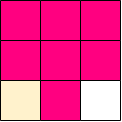

The diagram above was exported from draw.io. Its source (the exported page's mxGraphModel, read from the mxfile embedded in the PNG):
<mxGraphModel dx="286" dy="134" grid="1" gridSize="10" guides="1" tooltips="1" connect="1" arrows="1" fold="1" page="1" pageScale="1" pageWidth="850" pageHeight="1100" math="0" shadow="0">
  <root>
    <mxCell id="0" />
    <mxCell id="1" parent="0" />
    <mxCell id="St2nqg9pr-sqbQS-SnP_-1" value="" style="rounded=0;whiteSpace=wrap;html=1;fillColor=#FF0080;strokeColor=none;" parent="1" vertex="1">
      <mxGeometry x="480" y="360" width="120" height="120" as="geometry" />
    </mxCell>
    <mxCell id="9XE3LixvWuyNj03zyTbZ-89" value="" style="rounded=0;whiteSpace=wrap;html=1;strokeColor=none;" parent="1" vertex="1">
      <mxGeometry x="560" y="440" width="40" height="40" as="geometry" />
    </mxCell>
    <mxCell id="9XE3LixvWuyNj03zyTbZ-91" value="" style="rounded=0;whiteSpace=wrap;html=1;fillColor=#fff2cc;strokeColor=none;gradientColor=none;" parent="1" vertex="1">
      <mxGeometry x="480" y="440" width="40" height="40" as="geometry" />
    </mxCell>
    <mxCell id="9XE3LixvWuyNj03zyTbZ-103" value="" style="endArrow=none;html=1;rounded=0;entryX=1;entryY=1;entryDx=0;entryDy=0;exitX=0;exitY=0;exitDx=0;exitDy=0;" parent="1" edge="1">
      <mxGeometry width="50" height="50" relative="1" as="geometry">
        <mxPoint x="480" y="480" as="sourcePoint" />
        <mxPoint x="520" y="480" as="targetPoint" />
      </mxGeometry>
    </mxCell>
    <mxCell id="9XE3LixvWuyNj03zyTbZ-104" value="" style="endArrow=none;html=1;rounded=0;entryX=1;entryY=1;entryDx=0;entryDy=0;exitX=0;exitY=0;exitDx=0;exitDy=0;" parent="1" edge="1">
      <mxGeometry width="50" height="50" relative="1" as="geometry">
        <mxPoint x="520" y="480" as="sourcePoint" />
        <mxPoint x="560" y="480" as="targetPoint" />
      </mxGeometry>
    </mxCell>
    <mxCell id="9XE3LixvWuyNj03zyTbZ-105" value="" style="endArrow=none;html=1;rounded=0;entryX=1;entryY=1;entryDx=0;entryDy=0;exitX=0;exitY=0;exitDx=0;exitDy=0;" parent="1" edge="1">
      <mxGeometry width="50" height="50" relative="1" as="geometry">
        <mxPoint x="560" y="480" as="sourcePoint" />
        <mxPoint x="600" y="480" as="targetPoint" />
      </mxGeometry>
    </mxCell>
    <mxCell id="9XE3LixvWuyNj03zyTbZ-106" value="" style="endArrow=none;html=1;rounded=0;entryX=1;entryY=1;entryDx=0;entryDy=0;exitX=0;exitY=0;exitDx=0;exitDy=0;" parent="1" edge="1">
      <mxGeometry width="50" height="50" relative="1" as="geometry">
        <mxPoint x="480" y="440" as="sourcePoint" />
        <mxPoint x="520" y="440" as="targetPoint" />
      </mxGeometry>
    </mxCell>
    <mxCell id="9XE3LixvWuyNj03zyTbZ-115" value="" style="endArrow=none;html=1;rounded=0;entryX=1;entryY=1;entryDx=0;entryDy=0;exitX=0;exitY=0;exitDx=0;exitDy=0;" parent="1" edge="1">
      <mxGeometry width="50" height="50" relative="1" as="geometry">
        <mxPoint x="480" y="360" as="sourcePoint" />
        <mxPoint x="520" y="360" as="targetPoint" />
      </mxGeometry>
    </mxCell>
    <mxCell id="9XE3LixvWuyNj03zyTbZ-116" value="" style="endArrow=none;html=1;rounded=0;entryX=1;entryY=1;entryDx=0;entryDy=0;exitX=0;exitY=0;exitDx=0;exitDy=0;" parent="1" edge="1">
      <mxGeometry width="50" height="50" relative="1" as="geometry">
        <mxPoint x="520" y="360" as="sourcePoint" />
        <mxPoint x="560" y="360" as="targetPoint" />
      </mxGeometry>
    </mxCell>
    <mxCell id="9XE3LixvWuyNj03zyTbZ-119" value="" style="endArrow=none;html=1;rounded=0;entryX=1;entryY=1;entryDx=0;entryDy=0;exitX=0;exitY=0;exitDx=0;exitDy=0;" parent="1" edge="1">
      <mxGeometry width="50" height="50" relative="1" as="geometry">
        <mxPoint x="520" y="400" as="sourcePoint" />
        <mxPoint x="560" y="400" as="targetPoint" />
      </mxGeometry>
    </mxCell>
    <mxCell id="9XE3LixvWuyNj03zyTbZ-133" value="" style="endArrow=none;html=1;rounded=0;exitX=1;exitY=1;exitDx=0;exitDy=0;entryX=1;entryY=0;entryDx=0;entryDy=0;" parent="1" source="9XE3LixvWuyNj03zyTbZ-89" target="9XE3LixvWuyNj03zyTbZ-89" edge="1">
      <mxGeometry width="50" height="50" relative="1" as="geometry">
        <mxPoint x="620" y="470" as="sourcePoint" />
        <mxPoint x="630" y="450" as="targetPoint" />
      </mxGeometry>
    </mxCell>
    <mxCell id="9XE3LixvWuyNj03zyTbZ-138" value="" style="endArrow=none;html=1;rounded=0;entryX=1;entryY=1;entryDx=0;entryDy=0;exitX=1;exitY=1;exitDx=0;exitDy=0;" parent="1" edge="1">
      <mxGeometry width="50" height="50" relative="1" as="geometry">
        <mxPoint x="560" y="480" as="sourcePoint" />
        <mxPoint x="560" y="440" as="targetPoint" />
      </mxGeometry>
    </mxCell>
    <mxCell id="9XE3LixvWuyNj03zyTbZ-139" value="" style="endArrow=none;html=1;rounded=0;entryX=1;entryY=1;entryDx=0;entryDy=0;" parent="1" edge="1">
      <mxGeometry width="50" height="50" relative="1" as="geometry">
        <mxPoint x="560" y="440" as="sourcePoint" />
        <mxPoint x="560" y="400" as="targetPoint" />
      </mxGeometry>
    </mxCell>
    <mxCell id="9XE3LixvWuyNj03zyTbZ-148" value="" style="endArrow=none;html=1;rounded=0;entryX=1;entryY=1;entryDx=0;entryDy=0;exitX=1;exitY=1;exitDx=0;exitDy=0;" parent="1" edge="1">
      <mxGeometry width="50" height="50" relative="1" as="geometry">
        <mxPoint x="480" y="480" as="sourcePoint" />
        <mxPoint x="480" y="440" as="targetPoint" />
      </mxGeometry>
    </mxCell>
    <mxCell id="9XE3LixvWuyNj03zyTbZ-149" value="" style="endArrow=none;html=1;rounded=0;entryX=1;entryY=1;entryDx=0;entryDy=0;" parent="1" edge="1">
      <mxGeometry width="50" height="50" relative="1" as="geometry">
        <mxPoint x="480" y="440" as="sourcePoint" />
        <mxPoint x="480" y="400" as="targetPoint" />
      </mxGeometry>
    </mxCell>
    <mxCell id="9XE3LixvWuyNj03zyTbZ-150" value="" style="endArrow=none;html=1;rounded=0;entryX=1;entryY=1;entryDx=0;entryDy=0;" parent="1" edge="1">
      <mxGeometry width="50" height="50" relative="1" as="geometry">
        <mxPoint x="480" y="400" as="sourcePoint" />
        <mxPoint x="480" y="360" as="targetPoint" />
      </mxGeometry>
    </mxCell>
    <mxCell id="9XE3LixvWuyNj03zyTbZ-117" value="" style="endArrow=none;html=1;rounded=0;entryX=1;entryY=1;entryDx=0;entryDy=0;exitX=0;exitY=0;exitDx=0;exitDy=0;" parent="1" edge="1">
      <mxGeometry width="50" height="50" relative="1" as="geometry">
        <mxPoint x="560" y="360" as="sourcePoint" />
        <mxPoint x="600" y="360" as="targetPoint" />
      </mxGeometry>
    </mxCell>
    <mxCell id="9XE3LixvWuyNj03zyTbZ-135" value="" style="endArrow=none;html=1;rounded=0;entryX=1;entryY=1;entryDx=0;entryDy=0;" parent="1" edge="1">
      <mxGeometry width="50" height="50" relative="1" as="geometry">
        <mxPoint x="600" y="400" as="sourcePoint" />
        <mxPoint x="600" y="360" as="targetPoint" />
      </mxGeometry>
    </mxCell>
    <mxCell id="YPl59NrZBRqI30oTwh_T-6" value="" style="endArrow=none;html=1;rounded=0;entryX=1;entryY=1;entryDx=0;entryDy=0;" parent="1" edge="1">
      <mxGeometry width="50" height="50" relative="1" as="geometry">
        <mxPoint x="560" y="440" as="sourcePoint" />
        <mxPoint x="560" y="400" as="targetPoint" />
      </mxGeometry>
    </mxCell>
    <mxCell id="9XE3LixvWuyNj03zyTbZ-134" value="" style="endArrow=none;html=1;rounded=0;entryX=1;entryY=1;entryDx=0;entryDy=0;" parent="1" edge="1">
      <mxGeometry width="50" height="50" relative="1" as="geometry">
        <mxPoint x="600" y="440" as="sourcePoint" />
        <mxPoint x="600" y="400" as="targetPoint" />
      </mxGeometry>
    </mxCell>
    <mxCell id="St2nqg9pr-sqbQS-SnP_-3" value="" style="endArrow=none;html=1;rounded=0;entryX=1;entryY=1;entryDx=0;entryDy=0;exitX=0;exitY=0;exitDx=0;exitDy=0;" parent="1" edge="1">
      <mxGeometry width="50" height="50" relative="1" as="geometry">
        <mxPoint x="560" y="440" as="sourcePoint" />
        <mxPoint x="600" y="440" as="targetPoint" />
      </mxGeometry>
    </mxCell>
    <mxCell id="2" value="" style="endArrow=none;html=1;rounded=0;entryX=1;entryY=1;entryDx=0;entryDy=0;" edge="1" parent="1">
      <mxGeometry width="50" height="50" relative="1" as="geometry">
        <mxPoint x="520" y="440" as="sourcePoint" />
        <mxPoint x="520" y="400" as="targetPoint" />
      </mxGeometry>
    </mxCell>
    <mxCell id="3" value="" style="endArrow=none;html=1;rounded=0;entryX=1;entryY=1;entryDx=0;entryDy=0;" edge="1" parent="1">
      <mxGeometry width="50" height="50" relative="1" as="geometry">
        <mxPoint x="520" y="480" as="sourcePoint" />
        <mxPoint x="520" y="440" as="targetPoint" />
      </mxGeometry>
    </mxCell>
    <mxCell id="4" value="" style="endArrow=none;html=1;rounded=0;entryX=1;entryY=1;entryDx=0;entryDy=0;" edge="1" parent="1">
      <mxGeometry width="50" height="50" relative="1" as="geometry">
        <mxPoint x="520" y="400" as="sourcePoint" />
        <mxPoint x="520" y="360" as="targetPoint" />
      </mxGeometry>
    </mxCell>
    <mxCell id="5" value="" style="endArrow=none;html=1;rounded=0;entryX=1;entryY=1;entryDx=0;entryDy=0;" edge="1" parent="1">
      <mxGeometry width="50" height="50" relative="1" as="geometry">
        <mxPoint x="560" y="400" as="sourcePoint" />
        <mxPoint x="560" y="360" as="targetPoint" />
      </mxGeometry>
    </mxCell>
    <mxCell id="6" value="" style="endArrow=none;html=1;rounded=0;entryX=1;entryY=1;entryDx=0;entryDy=0;exitX=0;exitY=0;exitDx=0;exitDy=0;" edge="1" parent="1">
      <mxGeometry width="50" height="50" relative="1" as="geometry">
        <mxPoint x="480" y="400" as="sourcePoint" />
        <mxPoint x="520" y="400" as="targetPoint" />
      </mxGeometry>
    </mxCell>
    <mxCell id="7" value="" style="endArrow=none;html=1;rounded=0;entryX=1;entryY=1;entryDx=0;entryDy=0;exitX=0;exitY=0;exitDx=0;exitDy=0;" edge="1" parent="1">
      <mxGeometry width="50" height="50" relative="1" as="geometry">
        <mxPoint x="560" y="400" as="sourcePoint" />
        <mxPoint x="600" y="400" as="targetPoint" />
      </mxGeometry>
    </mxCell>
    <mxCell id="8" value="" style="endArrow=none;html=1;rounded=0;entryX=1;entryY=1;entryDx=0;entryDy=0;exitX=0;exitY=0;exitDx=0;exitDy=0;" edge="1" parent="1">
      <mxGeometry width="50" height="50" relative="1" as="geometry">
        <mxPoint x="520" y="440" as="sourcePoint" />
        <mxPoint x="560" y="440" as="targetPoint" />
      </mxGeometry>
    </mxCell>
  </root>
</mxGraphModel>